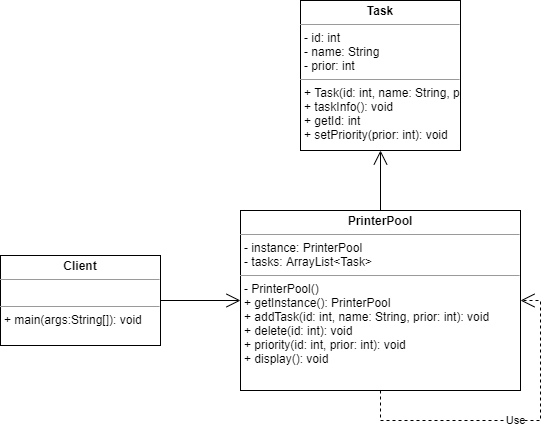

The diagram above was exported from draw.io. Its source (the exported page's mxGraphModel, read from the mxfile embedded in the PNG):
<mxGraphModel dx="1278" dy="579" grid="1" gridSize="10" guides="1" tooltips="1" connect="1" arrows="1" fold="1" page="1" pageScale="1" pageWidth="827" pageHeight="1169" math="0" shadow="0">
  <root>
    <mxCell id="WIyWlLk6GJQsqaUBKTNV-0" />
    <mxCell id="WIyWlLk6GJQsqaUBKTNV-1" parent="WIyWlLk6GJQsqaUBKTNV-0" />
    <mxCell id="EqPZ9YkrkjWfK5i_Y4xX-0" value="&lt;p style=&quot;margin: 0px ; margin-top: 4px ; text-align: center&quot;&gt;&lt;b&gt;PrinterPool&lt;/b&gt;&lt;/p&gt;&lt;hr size=&quot;1&quot;&gt;&lt;p style=&quot;margin: 0px ; margin-left: 4px&quot;&gt;- instance: PrinterPool&lt;/p&gt;&lt;p style=&quot;margin: 0px ; margin-left: 4px&quot;&gt;- tasks: ArrayList&amp;lt;Task&amp;gt;&lt;/p&gt;&lt;hr size=&quot;1&quot;&gt;&lt;p style=&quot;margin: 0px ; margin-left: 4px&quot;&gt;- PrinterPool()&lt;/p&gt;&lt;p style=&quot;margin: 0px ; margin-left: 4px&quot;&gt;+ getInstance(): PrinterPool&lt;/p&gt;&lt;p style=&quot;margin: 0px ; margin-left: 4px&quot;&gt;+ addTask(id: int, name: String, prior: int): void&lt;/p&gt;&lt;p style=&quot;margin: 0px ; margin-left: 4px&quot;&gt;+ delete(id: int): void&lt;/p&gt;&lt;p style=&quot;margin: 0px ; margin-left: 4px&quot;&gt;+ priority(id: int, prior: int): void&lt;/p&gt;&lt;p style=&quot;margin: 0px ; margin-left: 4px&quot;&gt;+ display(): void&lt;/p&gt;" style="verticalAlign=top;align=left;overflow=fill;fontSize=12;fontFamily=Helvetica;html=1;" vertex="1" parent="WIyWlLk6GJQsqaUBKTNV-1">
      <mxGeometry x="340" y="290" width="280" height="180" as="geometry" />
    </mxCell>
    <mxCell id="EqPZ9YkrkjWfK5i_Y4xX-1" value="&lt;p style=&quot;margin: 0px ; margin-top: 4px ; text-align: center&quot;&gt;&lt;b&gt;Task&lt;/b&gt;&lt;/p&gt;&lt;hr size=&quot;1&quot;&gt;&lt;p style=&quot;margin: 0px ; margin-left: 4px&quot;&gt;- id: int&lt;/p&gt;&lt;p style=&quot;margin: 0px ; margin-left: 4px&quot;&gt;- name: String&lt;/p&gt;&lt;p style=&quot;margin: 0px ; margin-left: 4px&quot;&gt;- prior: int&lt;/p&gt;&lt;hr size=&quot;1&quot;&gt;&lt;p style=&quot;margin: 0px ; margin-left: 4px&quot;&gt;+ Task(id: int, name: String, prior: int)&lt;/p&gt;&lt;p style=&quot;margin: 0px ; margin-left: 4px&quot;&gt;+ taskInfo(): void&lt;/p&gt;&lt;p style=&quot;margin: 0px ; margin-left: 4px&quot;&gt;+ getId: int&lt;/p&gt;&lt;p style=&quot;margin: 0px ; margin-left: 4px&quot;&gt;+ setPriority(prior: int): void&amp;nbsp;&lt;/p&gt;" style="verticalAlign=top;align=left;overflow=fill;fontSize=12;fontFamily=Helvetica;html=1;" vertex="1" parent="WIyWlLk6GJQsqaUBKTNV-1">
      <mxGeometry x="400" y="80" width="160" height="150" as="geometry" />
    </mxCell>
    <mxCell id="EqPZ9YkrkjWfK5i_Y4xX-2" value="&lt;p style=&quot;margin: 0px ; margin-top: 4px ; text-align: center&quot;&gt;&lt;b&gt;Client&lt;/b&gt;&lt;/p&gt;&lt;hr size=&quot;1&quot;&gt;&lt;p style=&quot;margin: 0px ; margin-left: 4px&quot;&gt;&lt;br&gt;&lt;/p&gt;&lt;hr size=&quot;1&quot;&gt;&lt;p style=&quot;margin: 0px ; margin-left: 4px&quot;&gt;+ main(args:String[]): void&lt;/p&gt;" style="verticalAlign=top;align=left;overflow=fill;fontSize=12;fontFamily=Helvetica;html=1;" vertex="1" parent="WIyWlLk6GJQsqaUBKTNV-1">
      <mxGeometry x="100" y="335" width="160" height="90" as="geometry" />
    </mxCell>
    <mxCell id="EqPZ9YkrkjWfK5i_Y4xX-4" value="Use" style="endArrow=open;endSize=12;dashed=1;html=1;rounded=0;exitX=0.5;exitY=1;exitDx=0;exitDy=0;entryX=1;entryY=0.5;entryDx=0;entryDy=0;" edge="1" parent="WIyWlLk6GJQsqaUBKTNV-1" source="EqPZ9YkrkjWfK5i_Y4xX-0" target="EqPZ9YkrkjWfK5i_Y4xX-0">
      <mxGeometry width="160" relative="1" as="geometry">
        <mxPoint x="310" y="300" as="sourcePoint" />
        <mxPoint x="470" y="300" as="targetPoint" />
        <Array as="points">
          <mxPoint x="480" y="500" />
          <mxPoint x="640" y="500" />
          <mxPoint x="640" y="380" />
        </Array>
      </mxGeometry>
    </mxCell>
    <mxCell id="EqPZ9YkrkjWfK5i_Y4xX-6" value="" style="endArrow=open;endFill=1;endSize=12;html=1;rounded=0;exitX=0.5;exitY=0;exitDx=0;exitDy=0;entryX=0.5;entryY=1;entryDx=0;entryDy=0;" edge="1" parent="WIyWlLk6GJQsqaUBKTNV-1" source="EqPZ9YkrkjWfK5i_Y4xX-0" target="EqPZ9YkrkjWfK5i_Y4xX-1">
      <mxGeometry width="160" relative="1" as="geometry">
        <mxPoint x="310" y="300" as="sourcePoint" />
        <mxPoint x="550" y="260" as="targetPoint" />
      </mxGeometry>
    </mxCell>
    <mxCell id="EqPZ9YkrkjWfK5i_Y4xX-7" value="" style="endArrow=open;endFill=1;endSize=12;html=1;rounded=0;entryX=0;entryY=0.5;entryDx=0;entryDy=0;exitX=1;exitY=0.5;exitDx=0;exitDy=0;" edge="1" parent="WIyWlLk6GJQsqaUBKTNV-1" source="EqPZ9YkrkjWfK5i_Y4xX-2" target="EqPZ9YkrkjWfK5i_Y4xX-0">
      <mxGeometry width="160" relative="1" as="geometry">
        <mxPoint x="280" y="440" as="sourcePoint" />
        <mxPoint x="490" y="240" as="targetPoint" />
      </mxGeometry>
    </mxCell>
  </root>
</mxGraphModel>